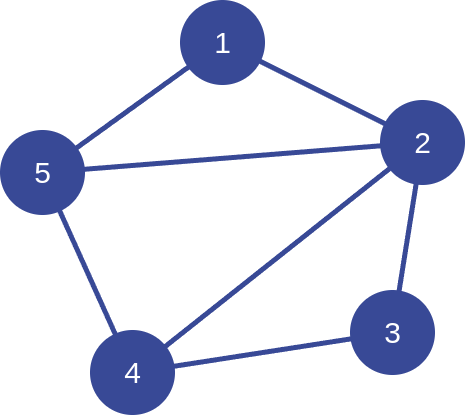

The diagram above was exported from draw.io. Its source (the exported page's mxGraphModel, read from the mxfile embedded in the PNG):
<mxGraphModel dx="757" dy="600" grid="1" gridSize="10" guides="1" tooltips="1" connect="1" arrows="1" fold="1" page="1" pageScale="1" pageWidth="850" pageHeight="1100" math="0" shadow="0">
  <root>
    <mxCell id="0" />
    <mxCell id="1" parent="0" />
    <mxCell id="2" value="1" style="ellipse;aspect=fixed;fillColor=#384996;fontColor=#ffffff;strokeColor=#384996;strokeWidth=5;fontSize=30;labelBorderColor=none;html=1;labelBackgroundColor=#384996;" parent="1" vertex="1">
      <mxGeometry x="280" y="30" width="80" height="80" as="geometry" />
    </mxCell>
    <mxCell id="4" value="2" style="ellipse;aspect=fixed;fillColor=#384996;strokeColor=#384996;fontColor=#ffffff;strokeWidth=5;fontSize=30;labelBorderColor=none;html=1;labelBackgroundColor=#384996;" parent="1" vertex="1">
      <mxGeometry x="480" y="130" width="80" height="80" as="geometry" />
    </mxCell>
    <mxCell id="9" value="4" style="ellipse;aspect=fixed;fillColor=#384996;fontColor=#ffffff;strokeColor=#384996;fontFamily=Helvetica;fontSize=30;strokeWidth=5;labelBorderColor=none;html=1;labelBackgroundColor=#384996;" parent="1" vertex="1">
      <mxGeometry x="190" y="360" width="80" height="80" as="geometry" />
    </mxCell>
    <mxCell id="10" value="5" style="ellipse;aspect=fixed;fillColor=#384996;fontColor=#ffffff;strokeColor=#384996;fontFamily=Helvetica;fontSize=30;strokeWidth=5;labelBorderColor=none;html=1;labelBackgroundColor=#384996;" parent="1" vertex="1">
      <mxGeometry x="100" y="160" width="80" height="80" as="geometry" />
    </mxCell>
    <mxCell id="12" value="" style="endArrow=none;fontFamily=Helvetica;fontSize=25;fontColor=#ffffff;strokeColor=#384996;strokeWidth=5;endFill=0;labelBorderColor=none;html=1;labelBackgroundColor=#384996;startArrow=none;startFill=0;" parent="1" source="2" target="4" edge="1">
      <mxGeometry width="50" height="50" relative="1" as="geometry">
        <mxPoint x="400" y="340" as="sourcePoint" />
        <mxPoint x="450" y="290" as="targetPoint" />
      </mxGeometry>
    </mxCell>
    <mxCell id="13" value="" style="endArrow=none;fontFamily=Helvetica;fontSize=25;fontColor=#ffffff;strokeColor=#384996;strokeWidth=5;endFill=0;labelBorderColor=none;html=1;labelBackgroundColor=#384996;startArrow=none;startFill=0;" parent="1" source="10" target="2" edge="1">
      <mxGeometry width="50" height="50" relative="1" as="geometry">
        <mxPoint x="130" y="290" as="sourcePoint" />
        <mxPoint x="180" y="240" as="targetPoint" />
      </mxGeometry>
    </mxCell>
    <mxCell id="14" value="" style="endArrow=none;fontFamily=Helvetica;fontSize=25;fontColor=#ffffff;strokeColor=#384996;strokeWidth=5;startArrow=none;startFill=0;labelBorderColor=none;html=1;labelBackgroundColor=#384996;endFill=0;" parent="1" source="9" target="4" edge="1">
      <mxGeometry width="50" height="50" relative="1" as="geometry">
        <mxPoint x="455" y="340" as="sourcePoint" />
        <mxPoint x="505" y="290" as="targetPoint" />
      </mxGeometry>
    </mxCell>
    <mxCell id="15" value="" style="endArrow=none;fontFamily=Helvetica;fontSize=25;fontColor=#ffffff;strokeColor=#384996;strokeWidth=5;startArrow=none;startFill=0;labelBorderColor=none;html=1;labelBackgroundColor=#384996;endFill=0;" parent="1" source="10" target="9" edge="1">
      <mxGeometry width="50" height="50" relative="1" as="geometry">
        <mxPoint x="400" y="290" as="sourcePoint" />
        <mxPoint x="450" y="240" as="targetPoint" />
      </mxGeometry>
    </mxCell>
    <mxCell id="16" value="" style="endArrow=none;fontFamily=Helvetica;fontSize=25;fontColor=#ffffff;strokeColor=#384996;strokeWidth=5;endFill=0;labelBorderColor=none;html=1;labelBackgroundColor=#384996;startArrow=none;startFill=0;" parent="1" source="10" target="4" edge="1">
      <mxGeometry width="50" height="50" relative="1" as="geometry">
        <mxPoint x="400" y="340" as="sourcePoint" />
        <mxPoint x="450" y="290" as="targetPoint" />
      </mxGeometry>
    </mxCell>
    <mxCell id="17" value="3" style="ellipse;aspect=fixed;fillColor=#384996;fontColor=#ffffff;strokeColor=#384996;fontFamily=Helvetica;fontSize=30;strokeWidth=5;labelBorderColor=none;html=1;labelBackgroundColor=#384996;" vertex="1" parent="1">
      <mxGeometry x="450" y="320" width="80" height="80" as="geometry" />
    </mxCell>
    <mxCell id="18" value="" style="endArrow=none;fontFamily=Helvetica;fontSize=25;fontColor=#ffffff;strokeColor=#384996;strokeWidth=5;startArrow=none;startFill=0;labelBorderColor=none;html=1;labelBackgroundColor=#384996;endFill=0;" edge="1" parent="1" source="9" target="17">
      <mxGeometry width="50" height="50" relative="1" as="geometry">
        <mxPoint x="271.31747795845945" y="385.1159574361077" as="sourcePoint" />
        <mxPoint x="498.6600928364139" y="204.85578844008546" as="targetPoint" />
      </mxGeometry>
    </mxCell>
    <mxCell id="19" value="" style="endArrow=none;fontFamily=Helvetica;fontSize=25;fontColor=#ffffff;strokeColor=#384996;strokeWidth=5;startArrow=none;startFill=0;labelBorderColor=none;html=1;labelBackgroundColor=#384996;endFill=0;" edge="1" parent="1" source="4" target="17">
      <mxGeometry width="50" height="50" relative="1" as="geometry">
        <mxPoint x="279.55745411473185" y="404.0663818827902" as="sourcePoint" />
        <mxPoint x="460.4651320939736" y="376.0822873701579" as="targetPoint" />
      </mxGeometry>
    </mxCell>
  </root>
</mxGraphModel>